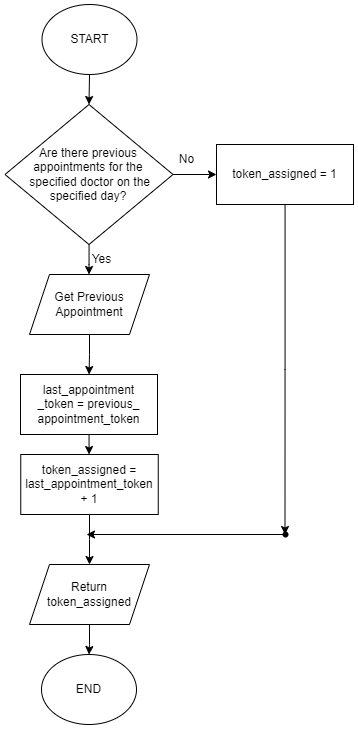

The diagram above was exported from draw.io. Its source (the exported page's mxGraphModel, read from the mxfile embedded in the PNG):
<mxGraphModel dx="1167" dy="728" grid="1" gridSize="10" guides="1" tooltips="1" connect="1" arrows="1" fold="1" page="1" pageScale="1" pageWidth="850" pageHeight="1100" math="0" shadow="0">
  <root>
    <mxCell id="0" />
    <mxCell id="1" parent="0" />
    <mxCell id="nsWcYGKw_cv_0WnDfCw1-2" style="edgeStyle=orthogonalEdgeStyle;rounded=0;orthogonalLoop=1;jettySize=auto;html=1;entryX=0.5;entryY=0;entryDx=0;entryDy=0;" edge="1" parent="1" source="nsWcYGKw_cv_0WnDfCw1-1" target="nsWcYGKw_cv_0WnDfCw1-3">
      <mxGeometry relative="1" as="geometry">
        <mxPoint x="412.5" y="180" as="targetPoint" />
        <Array as="points">
          <mxPoint x="409" y="170" />
          <mxPoint x="412" y="170" />
        </Array>
      </mxGeometry>
    </mxCell>
    <mxCell id="nsWcYGKw_cv_0WnDfCw1-1" value="START" style="ellipse;whiteSpace=wrap;html=1;" vertex="1" parent="1">
      <mxGeometry x="365.5" y="100" width="95" height="70" as="geometry" />
    </mxCell>
    <mxCell id="nsWcYGKw_cv_0WnDfCw1-4" style="edgeStyle=orthogonalEdgeStyle;rounded=0;orthogonalLoop=1;jettySize=auto;html=1;entryX=0;entryY=0.5;entryDx=0;entryDy=0;" edge="1" parent="1" source="nsWcYGKw_cv_0WnDfCw1-3" target="nsWcYGKw_cv_0WnDfCw1-11">
      <mxGeometry relative="1" as="geometry">
        <mxPoint x="540" y="250" as="targetPoint" />
      </mxGeometry>
    </mxCell>
    <mxCell id="nsWcYGKw_cv_0WnDfCw1-6" style="edgeStyle=orthogonalEdgeStyle;rounded=0;orthogonalLoop=1;jettySize=auto;html=1;" edge="1" parent="1" source="nsWcYGKw_cv_0WnDfCw1-3">
      <mxGeometry relative="1" as="geometry">
        <mxPoint x="412.5" y="370" as="targetPoint" />
      </mxGeometry>
    </mxCell>
    <mxCell id="nsWcYGKw_cv_0WnDfCw1-3" value="Are there previous appointments for the&lt;div&gt;&amp;nbsp;specified doctor on the specified day?&lt;/div&gt;" style="rhombus;whiteSpace=wrap;html=1;" vertex="1" parent="1">
      <mxGeometry x="328.5" y="200" width="168" height="140" as="geometry" />
    </mxCell>
    <mxCell id="nsWcYGKw_cv_0WnDfCw1-5" value="No" style="text;html=1;align=center;verticalAlign=middle;resizable=0;points=[];autosize=1;strokeColor=none;fillColor=none;" vertex="1" parent="1">
      <mxGeometry x="490" y="240" width="40" height="30" as="geometry" />
    </mxCell>
    <mxCell id="nsWcYGKw_cv_0WnDfCw1-7" value="Yes" style="text;html=1;align=center;verticalAlign=middle;resizable=0;points=[];autosize=1;strokeColor=none;fillColor=none;" vertex="1" parent="1">
      <mxGeometry x="405" y="340" width="40" height="30" as="geometry" />
    </mxCell>
    <mxCell id="nsWcYGKw_cv_0WnDfCw1-10" value="" style="edgeStyle=orthogonalEdgeStyle;rounded=0;orthogonalLoop=1;jettySize=auto;html=1;" edge="1" parent="1" source="nsWcYGKw_cv_0WnDfCw1-8" target="nsWcYGKw_cv_0WnDfCw1-9">
      <mxGeometry relative="1" as="geometry" />
    </mxCell>
    <mxCell id="nsWcYGKw_cv_0WnDfCw1-8" value="Get Previous Appointment" style="shape=parallelogram;perimeter=parallelogramPerimeter;whiteSpace=wrap;html=1;fixedSize=1;" vertex="1" parent="1">
      <mxGeometry x="353" y="370" width="120" height="60" as="geometry" />
    </mxCell>
    <mxCell id="nsWcYGKw_cv_0WnDfCw1-13" value="" style="edgeStyle=orthogonalEdgeStyle;rounded=0;orthogonalLoop=1;jettySize=auto;html=1;" edge="1" parent="1" source="nsWcYGKw_cv_0WnDfCw1-9" target="nsWcYGKw_cv_0WnDfCw1-12">
      <mxGeometry relative="1" as="geometry" />
    </mxCell>
    <mxCell id="nsWcYGKw_cv_0WnDfCw1-9" value="last_appointment&lt;div&gt;_token = previous_&lt;/div&gt;&lt;div&gt;appointment_token&lt;/div&gt;" style="whiteSpace=wrap;html=1;" vertex="1" parent="1">
      <mxGeometry x="344" y="470" width="137" height="60" as="geometry" />
    </mxCell>
    <mxCell id="nsWcYGKw_cv_0WnDfCw1-16" style="edgeStyle=orthogonalEdgeStyle;rounded=0;orthogonalLoop=1;jettySize=auto;html=1;" edge="1" parent="1" source="nsWcYGKw_cv_0WnDfCw1-11">
      <mxGeometry relative="1" as="geometry">
        <mxPoint x="608.5" y="630" as="targetPoint" />
      </mxGeometry>
    </mxCell>
    <mxCell id="nsWcYGKw_cv_0WnDfCw1-11" value="&lt;div&gt;token_assigned = 1&lt;/div&gt;" style="whiteSpace=wrap;html=1;" vertex="1" parent="1">
      <mxGeometry x="540" y="240" width="137" height="60" as="geometry" />
    </mxCell>
    <mxCell id="nsWcYGKw_cv_0WnDfCw1-15" value="" style="edgeStyle=orthogonalEdgeStyle;rounded=0;orthogonalLoop=1;jettySize=auto;html=1;" edge="1" parent="1" source="nsWcYGKw_cv_0WnDfCw1-12" target="nsWcYGKw_cv_0WnDfCw1-14">
      <mxGeometry relative="1" as="geometry" />
    </mxCell>
    <mxCell id="nsWcYGKw_cv_0WnDfCw1-12" value="token_assigned = last_appointment_token&lt;div&gt;+ 1&lt;/div&gt;" style="whiteSpace=wrap;html=1;" vertex="1" parent="1">
      <mxGeometry x="344.25" y="550" width="137.5" height="60" as="geometry" />
    </mxCell>
    <mxCell id="nsWcYGKw_cv_0WnDfCw1-20" style="edgeStyle=orthogonalEdgeStyle;rounded=0;orthogonalLoop=1;jettySize=auto;html=1;entryX=0.5;entryY=0;entryDx=0;entryDy=0;" edge="1" parent="1" source="nsWcYGKw_cv_0WnDfCw1-14" target="nsWcYGKw_cv_0WnDfCw1-19">
      <mxGeometry relative="1" as="geometry" />
    </mxCell>
    <mxCell id="nsWcYGKw_cv_0WnDfCw1-14" value="Return&lt;div&gt;token_assigned&lt;/div&gt;" style="shape=parallelogram;perimeter=parallelogramPerimeter;whiteSpace=wrap;html=1;fixedSize=1;" vertex="1" parent="1">
      <mxGeometry x="353" y="660" width="120" height="60" as="geometry" />
    </mxCell>
    <mxCell id="nsWcYGKw_cv_0WnDfCw1-19" value="END" style="ellipse;whiteSpace=wrap;html=1;" vertex="1" parent="1">
      <mxGeometry x="365" y="750" width="95" height="70" as="geometry" />
    </mxCell>
    <mxCell id="nsWcYGKw_cv_0WnDfCw1-23" value="" style="endArrow=classic;html=1;rounded=0;" edge="1" parent="1" source="nsWcYGKw_cv_0WnDfCw1-24">
      <mxGeometry width="50" height="50" relative="1" as="geometry">
        <mxPoint x="490" y="650" as="sourcePoint" />
        <mxPoint x="410" y="630" as="targetPoint" />
      </mxGeometry>
    </mxCell>
    <mxCell id="nsWcYGKw_cv_0WnDfCw1-24" value="" style="shape=waypoint;sketch=0;fillStyle=solid;size=6;pointerEvents=1;points=[];fillColor=none;resizable=0;rotatable=0;perimeter=centerPerimeter;snapToPoint=1;" vertex="1" parent="1">
      <mxGeometry x="599" y="620" width="20" height="20" as="geometry" />
    </mxCell>
  </root>
</mxGraphModel>